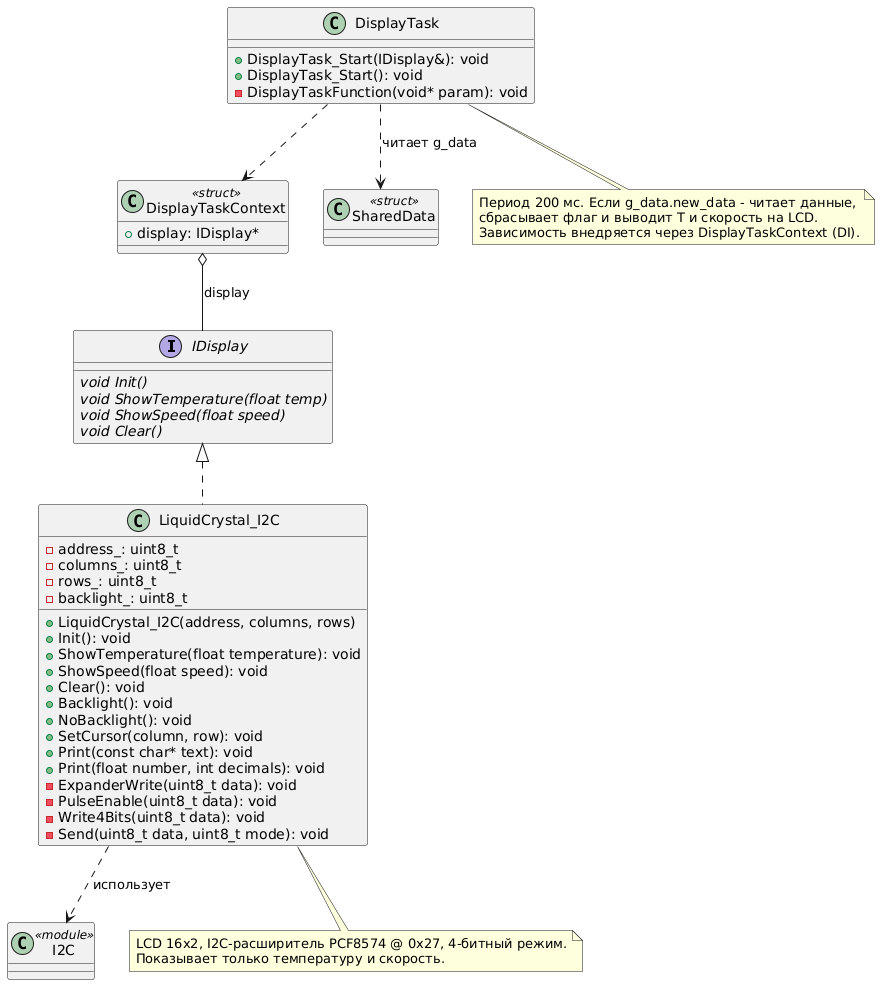

The diagram above was rendered by PlantUML. Its source (embedded in the PNG):
@startuml
interface IDisplay
{
    {abstract} void Init()
    {abstract} void ShowTemperature(float temp)
    {abstract} void ShowSpeed(float speed)
    {abstract} void Clear()
}

class LiquidCrystal_I2C
{
    - address_: uint8_t
    - columns_: uint8_t
    - rows_: uint8_t
    - backlight_: uint8_t
    + LiquidCrystal_I2C(address, columns, rows)
    + Init(): void
    + ShowTemperature(float temperature): void
    + ShowSpeed(float speed): void
    + Clear(): void
    + Backlight(): void
    + NoBacklight(): void
    + SetCursor(column, row): void
    + Print(const char* text): void
    + Print(float number, int decimals): void
    - ExpanderWrite(uint8_t data): void
    - PulseEnable(uint8_t data): void
    - Write4Bits(uint8_t data): void
    - Send(uint8_t data, uint8_t mode): void
}

class "I2C" as I2C <<module>>

class DisplayTaskContext <<struct>>
{
    + display: IDisplay*
}

class DisplayTask
{
    + DisplayTask_Start(IDisplay&): void
    + DisplayTask_Start(): void
    - DisplayTaskFunction(void* param): void
}

class SharedData <<struct>>

IDisplay <|.. LiquidCrystal_I2C
LiquidCrystal_I2C ..> I2C : использует
DisplayTaskContext o-- IDisplay : display
DisplayTask ..> DisplayTaskContext
DisplayTask ..> SharedData : читает g_data

note bottom of LiquidCrystal_I2C
  LCD 16x2, I2C-расширитель PCF8574 @ 0x27, 4-битный режим.
  Показывает только температуру и скорость.
end note

note bottom of DisplayTask
  Период 200 мс. Если g_data.new_data - читает данные,
  сбрасывает флаг и выводит T и скорость на LCD.
  Зависимость внедряется через DisplayTaskContext (DI).
end note
@enduml